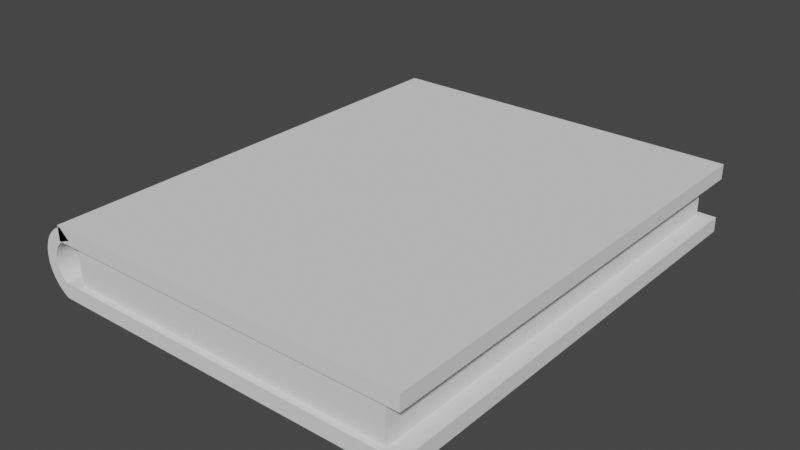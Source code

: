 # Source: book.blend  (saved by Blender 3.3.6; exported with 4.5.12 LTS)
import bpy
from mathutils import Matrix  # noqa: F401  (used for matrix-valued properties, if any)

bpy.ops.wm.read_factory_settings(use_empty=True)
scene = bpy.context.scene
scene.name = 'Scene'

# ---- collections
col_collection = bpy.data.collections.new('Collection'); scene.collection.children.link(col_collection)

# ---- node groups
ng_auto_smooth = bpy.data.node_groups.new('Auto Smooth', 'GeometryNodeTree')
_s = ng_auto_smooth.interface.new_socket(name='Geometry', in_out='OUTPUT', socket_type='NodeSocketGeometry')
_s = ng_auto_smooth.interface.new_socket(name='Geometry', in_out='INPUT', socket_type='NodeSocketGeometry')
_s = ng_auto_smooth.interface.new_socket(name='Angle', in_out='INPUT', socket_type='NodeSocketFloat')
_s.subtype = 'ANGLE'
_s.min_value = 0.0
_s.max_value = 3.142
ng_auto_smooth.is_modifier = True
_N = ng_auto_smooth.nodes; _L = ng_auto_smooth.links
n0 = _N.new('NodeGroupOutput'); n0.name = 'Group Output'; n0.location = (480, -100)
n1 = _N.new('NodeGroupInput'); n1.name = 'Group Input'; n1.location = (-420, -300)
n2 = _N.new('NodeGroupInput'); n2.name = 'Group Input.001'; n2.location = (-60, -100)
n3 = _N.new('GeometryNodeSetShadeSmooth'); n3.name = 'Set Shade Smooth'; n3.location = (120, -100)
n3.domain = 'EDGE'
n4 = _N.new('GeometryNodeSetShadeSmooth'); n4.name = 'Set Shade Smooth.001'; n4.location = (300, -100)
n5 = _N.new('GeometryNodeInputMeshEdgeAngle'); n5.name = 'Edge Angle'; n5.location = (-420, -220)
n6 = _N.new('GeometryNodeInputEdgeSmooth'); n6.name = 'Is Edge Smooth'; n6.location = (-60, -160)
n7 = _N.new('GeometryNodeInputShadeSmooth'); n7.name = 'Is Face Smooth'; n7.location = (-240, -340)
n8 = _N.new('FunctionNodeBooleanMath'); n8.name = 'Boolean Math'; n8.location = (-60, -220)
n9 = _N.new('FunctionNodeCompare'); n9.name = 'Compare'; n9.location = (-240, -180)
n9.operation = 'LESS_EQUAL'
_L.new(n5.outputs[0], n9.inputs[0])
_L.new(n4.outputs[0], n0.inputs[0])
_L.new(n1.outputs[1], n9.inputs[1])
_L.new(n9.outputs[0], n8.inputs[0])
_L.new(n7.outputs[0], n8.inputs[1])
_L.new(n2.outputs[0], n3.inputs[0])
_L.new(n6.outputs[0], n3.inputs[1])
_L.new(n3.outputs[0], n4.inputs[0])
_L.new(n8.outputs[0], n3.inputs[2])
n0.is_active_output = True

# ---- world
world_world = bpy.data.worlds.new('World'); scene.world = world_world
world_world.use_nodes = True; world_world.node_tree.nodes.clear()
_N = world_world.node_tree.nodes; _L = world_world.node_tree.links
n0 = _N.new('ShaderNodeOutputWorld'); n0.name = 'World Output'; n0.location = (300, 300)
n1 = _N.new('ShaderNodeBackground'); n1.name = 'Background'; n1.location = (10, 300)
n1.inputs[0].default_value = (0.05088, 0.05088, 0.05088, 1.0)
_L.new(n1.outputs[0], n0.inputs[0])
n0.is_active_output = True
world_world.color = (0.05088, 0.05088, 0.05088)
world_world.use_sun_shadow = False
world_world.sun_shadow_jitter_overblur = 0.0

# ---- meshes
me_cube_002 = bpy.data.meshes.new('Cube.002')
me_cube_002.from_pydata([(-1.0, -1.0, -1.0), (-1.0, -1.0, 1.0), (-1.0, 1.0, -1.0), (-1.0, 1.0, 1.0), (1.0, -1.0, -1.0), (1.0, -1.0, 1.0), (1.0, 1.0, -1.0), (1.0, 1.0, 1.0)], [], [(0, 1, 3, 2), (2, 3, 7, 6), (6, 7, 5, 4), (4, 5, 1, 0), (2, 6, 4, 0), (7, 3, 1, 5)])
me_cube_002.polygons.foreach_set('use_smooth', [True] * 6)
_uv = me_cube_002.uv_layers.new(name='UVMap')
_uv.uv.foreach_set('vector', [0.375, 0.0, 0.625, 0.0, 0.625, 0.25, 0.375, 0.25, 0.375, 0.25, 0.625, 0.25, 0.625, 0.5, 0.375, 0.5, 0.375, 0.5, 0.625, 0.5, 0.625, 0.75, 0.375, 0.75, 0.375, 0.75, 0.625, 0.75, 0.625, 1.0, 0.375, 1.0, 0.125, 0.5, 0.375, 0.5, 0.375, 0.75, 0.125, 0.75, 0.625, 0.5, 0.875, 0.5, 0.875, 0.75, 0.625, 0.75])
me_cube_002.update()
me_cube_003 = bpy.data.meshes.new('Cube.003')
me_cube_003.from_pydata([(-1.0, -0.976, -1.095), (-1.0, -0.976, 0.905), (-1.0, 0.9725, -1.0), (-1.0, 0.9725, 1.0), (1.0, -0.976, -1.095), (1.0, -0.976, 0.905), (1.0, 0.9725, -1.0), (1.0, 0.9725, 1.0)], [], [(0, 1, 3, 2), (2, 3, 7, 6), (6, 7, 5, 4), (4, 5, 1, 0), (2, 6, 4, 0), (7, 3, 1, 5)])
me_cube_003.polygons.foreach_set('use_smooth', [True] * 6)
_uv = me_cube_003.uv_layers.new(name='UVMap')
_uv.uv.foreach_set('vector', [0.375, 0.0, 0.625, 0.0, 0.625, 0.25, 0.375, 0.25, 0.375, 0.25, 0.625, 0.25, 0.625, 0.5, 0.375, 0.5, 0.375, 0.5, 0.625, 0.5, 0.625, 0.75, 0.375, 0.75, 0.375, 0.75, 0.625, 0.75, 0.625, 1.0, 0.375, 1.0, 0.125, 0.5, 0.375, 0.5, 0.375, 0.75, 0.125, 0.75, 0.625, 0.5, 0.875, 0.5, 0.875, 0.75, 0.625, 0.75])
me_cube_003.update()
me_cube_004 = bpy.data.meshes.new('Cube.004')
me_cube_004.from_pydata([(-1.0, -1.0, -1.0), (-1.0, -1.0, 1.0), (-1.0, 1.0, -1.0), (-1.0, 1.0, 1.0), (1.0, -1.0, -1.0), (1.0, -1.0, 1.0), (1.0, 1.0, -1.0), (1.0, 1.0, 1.0), (-1.033, -1.0, -0.4906), (-1.018, -1.0, 1.473), (-1.033, 1.0, -0.4906), (-1.018, 1.0, 1.473), (-1.062, -1.0, 0.1661), (-1.032, -1.0, 2.021), (-1.062, 1.0, 0.1661), (-1.032, 1.0, 2.021), (-1.085, -1.0, 0.9461), (-1.041, -1.0, 2.624), (-1.085, 1.0, 0.9461), (-1.041, 1.0, 2.624), (-1.102, -1.0, 1.821), (-1.046, -1.0, 3.261), (-1.102, 1.0, 1.821), (-1.046, 1.0, 3.261), (-1.112, -1.0, 2.758), (-1.045, -1.0, 3.907), (-1.112, 1.0, 2.758), (-1.045, 1.0, 3.907), (-1.114, -1.0, 3.724), (-1.04, -1.0, 4.54), (-1.114, 1.0, 3.724), (-1.04, 1.0, 4.54), (-1.109, -1.0, 4.682), (-1.03, -1.0, 5.136), (-1.109, 1.0, 4.682), (-1.03, 1.0, 5.136), (-1.096, -1.0, 5.599), (-1.015, -1.0, 5.673), (-1.096, 1.0, 5.599), (-1.015, 1.0, 5.673), (-1.077, -1.0, 6.439), (-0.9967, -1.0, 6.131), (-1.077, 1.0, 6.439), (-0.9967, 1.0, 6.131), (-1.051, -1.0, 7.173), (-0.9749, -1.0, 6.494), (-1.051, 1.0, 7.173), (-0.9749, 1.0, 6.494), (-1.021, -1.0, 7.774), (-0.9508, -1.0, 6.748), (-1.021, 1.0, 7.774), (-0.9508, 1.0, 6.748), (-0.9857, -1.0, 8.218), (-0.9252, -1.0, 6.885), (-0.9857, 1.0, 8.218), (-0.9252, 1.0, 6.885)], [], [(1, 3, 11, 9), (2, 3, 7, 6), (6, 7, 5, 4), (4, 5, 1, 0), (2, 6, 4, 0), (7, 3, 1, 5), (11, 10, 14, 15), (2, 0, 8, 10), (3, 2, 10, 11), (0, 1, 9, 8), (12, 13, 17, 16), (8, 9, 13, 12), (9, 11, 15, 13), (10, 8, 12, 14), (17, 19, 23, 21), (13, 15, 19, 17), (14, 12, 16, 18), (15, 14, 18, 19), (23, 22, 26, 27), (18, 16, 20, 22), (19, 18, 22, 23), (16, 17, 21, 20), (25, 27, 31, 29), (20, 21, 25, 24), (21, 23, 27, 25), (22, 20, 24, 26), (29, 31, 35, 33), (26, 24, 28, 30), (27, 26, 30, 31), (24, 25, 29, 28), (35, 34, 38, 39), (30, 28, 32, 34), (31, 30, 34, 35), (28, 29, 33, 32), (37, 39, 43, 41), (32, 33, 37, 36), (33, 35, 39, 37), (34, 32, 36, 38), (42, 40, 44, 46), (38, 36, 40, 42), (39, 38, 42, 43), (36, 37, 41, 40), (47, 46, 50, 51), (43, 42, 46, 47), (40, 41, 45, 44), (41, 43, 47, 45), (49, 51, 55, 53), (44, 45, 49, 48), (45, 47, 51, 49), (46, 44, 48, 50), (52, 53, 55, 54), (50, 48, 52, 54), (51, 50, 54, 55), (48, 49, 53, 52)])
me_cube_004.polygons.foreach_set('use_smooth', [True] * 54)
_uv = me_cube_004.uv_layers.new(name='UVMap')
_uv.uv.foreach_set('vector', [0.875, 0.75, 0.875, 0.5, 0.875, 0.5, 0.875, 0.75, 0.375, 0.25, 0.625, 0.25, 0.625, 0.5, 0.375, 0.5, 0.375, 0.5, 0.625, 0.5, 0.625, 0.75, 0.375, 0.75, 0.375, 0.75, 0.625, 0.75, 0.625, 1.0, 0.375, 1.0, 0.125, 0.5, 0.375, 0.5, 0.375, 0.75, 0.125, 0.75, 0.625, 0.5, 0.875, 0.5, 0.875, 0.75, 0.625, 0.75, 0.625, 0.25, 0.375, 0.25, 0.375, 0.25, 0.625, 0.25, 0.125, 0.5, 0.125, 0.75, 0.125, 0.75, 0.125, 0.5, 0.625, 0.25, 0.375, 0.25, 0.375, 0.25, 0.625, 0.25, 0.375, 1.0, 0.625, 1.0, 0.625, 1.0, 0.375, 1.0, 0.375, 1.0, 0.625, 1.0, 0.625, 1.0, 0.375, 1.0, 0.375, 1.0, 0.625, 1.0, 0.625, 1.0, 0.375, 1.0, 0.875, 0.75, 0.875, 0.5, 0.875, 0.5, 0.875, 0.75, 0.125, 0.5, 0.125, 0.75, 0.125, 0.75, 0.125, 0.5, 0.875, 0.75, 0.875, 0.5, 0.875, 0.5, 0.875, 0.75, 0.875, 0.75, 0.875, 0.5, 0.875, 0.5, 0.875, 0.75, 0.125, 0.5, 0.125, 0.75, 0.125, 0.75, 0.125, 0.5, 0.625, 0.25, 0.375, 0.25, 0.375, 0.25, 0.625, 0.25, 0.625, 0.25, 0.375, 0.25, 0.375, 0.25, 0.625, 0.25, 0.125, 0.5, 0.125, 0.75, 0.125, 0.75, 0.125, 0.5, 0.625, 0.25, 0.375, 0.25, 0.375, 0.25, 0.625, 0.25, 0.375, 1.0, 0.625, 1.0, 0.625, 1.0, 0.375, 1.0, 0.875, 0.75, 0.875, 0.5, 0.875, 0.5, 0.875, 0.75, 0.375, 1.0, 0.625, 1.0, 0.625, 1.0, 0.375, 1.0, 0.875, 0.75, 0.875, 0.5, 0.875, 0.5, 0.875, 0.75, 0.125, 0.5, 0.125, 0.75, 0.125, 0.75, 0.125, 0.5, 0.875, 0.75, 0.875, 0.5, 0.875, 0.5, 0.875, 0.75, 0.125, 0.5, 0.125, 0.75, 0.125, 0.75, 0.125, 0.5, 0.625, 0.25, 0.375, 0.25, 0.375, 0.25, 0.625, 0.25, 0.375, 1.0, 0.625, 1.0, 0.625, 1.0, 0.375, 1.0, 0.625, 0.25, 0.375, 0.25, 0.375, 0.25, 0.625, 0.25, 0.125, 0.5, 0.125, 0.75, 0.125, 0.75, 0.125, 0.5, 0.625, 0.25, 0.375, 0.25, 0.375, 0.25, 0.625, 0.25, 0.375, 1.0, 0.625, 1.0, 0.625, 1.0, 0.375, 1.0, 0.875, 0.75, 0.875, 0.5, 0.875, 0.5, 0.875, 0.75, 0.375, 1.0, 0.625, 1.0, 0.625, 1.0, 0.375, 1.0, 0.875, 0.75, 0.875, 0.5, 0.875, 0.5, 0.875, 0.75, 0.125, 0.5, 0.125, 0.75, 0.125, 0.75, 0.125, 0.5, 0.125, 0.5, 0.125, 0.75, 0.125, 0.75, 0.125, 0.5, 0.125, 0.5, 0.125, 0.75, 0.125, 0.75, 0.125, 0.5, 0.625, 0.25, 0.375, 0.25, 0.375, 0.25, 0.625, 0.25, 0.375, 1.0, 0.625, 1.0, 0.625, 1.0, 0.375, 1.0, 0.625, 0.25, 0.375, 0.25, 0.375, 0.25, 0.625, 0.25, 0.625, 0.25, 0.375, 0.25, 0.375, 0.25, 0.625, 0.25, 0.375, 1.0, 0.625, 1.0, 0.625, 1.0, 0.375, 1.0, 0.875, 0.75, 0.875, 0.5, 0.875, 0.5, 0.875, 0.75, 0.875, 0.75, 0.875, 0.5, 0.875, 0.5, 0.875, 0.75, 0.375, 1.0, 0.625, 1.0, 0.625, 1.0, 0.375, 1.0, 0.875, 0.75, 0.875, 0.5, 0.875, 0.5, 0.875, 0.75, 0.125, 0.5, 0.125, 0.75, 0.125, 0.75, 0.125, 0.5, 0.375, 0.0, 0.625, 0.0, 0.625, 0.25, 0.375, 0.25, 0.125, 0.5, 0.125, 0.75, 0.125, 0.75, 0.125, 0.5, 0.625, 0.25, 0.375, 0.25, 0.375, 0.25, 0.625, 0.25, 0.375, 1.0, 0.625, 1.0, 0.625, 1.0, 0.375, 1.0])
me_cube_004.update()

# ---- objects
ob_cube_001 = bpy.data.objects.new('Cube.001', me_cube_002)
ob_cube_002 = bpy.data.objects.new('Cube.002', me_cube_003)
ob_cube_003 = bpy.data.objects.new('Cube.003', me_cube_004)

# ---- transforms, parenting, visibility, modifiers, constraints
ob_cube_001.location = (0.0, 0.0, 0.2121)
ob_cube_001.scale = (0.5043, 0.6399, 0.02046)
_m = ob_cube_001.modifiers.new('Auto Smooth', 'NODES')
_m.node_group = ng_auto_smooth
_gi = [s.identifier for s in ng_auto_smooth.interface.items_tree if s.item_type == 'SOCKET' and s.in_out == 'INPUT']
_m[_gi[1]] = 0.5236  # Angle
ob_cube_002.location = (0.0, 0.0, 0.1362)
ob_cube_002.scale = (0.4585, 0.6399, 0.06939)
_m = ob_cube_002.modifiers.new('Auto Smooth', 'NODES')
_m.node_group = ng_auto_smooth
_gi = [s.identifier for s in ng_auto_smooth.interface.items_tree if s.item_type == 'SOCKET' and s.in_out == 'INPUT']
_m[_gi[1]] = 0.5236  # Angle
ob_cube_003.location = (0.0, 0.0, 0.06183)
ob_cube_003.scale = (0.5043, 0.6399, 0.02046)
_m = ob_cube_003.modifiers.new('Auto Smooth', 'NODES')
_m.node_group = ng_auto_smooth
_gi = [s.identifier for s in ng_auto_smooth.interface.items_tree if s.item_type == 'SOCKET' and s.in_out == 'INPUT']
_m[_gi[1]] = 0.5236  # Angle

# ---- collection membership
col_collection.objects.link(ob_cube_001)
col_collection.objects.link(ob_cube_002)
col_collection.objects.link(ob_cube_003)

# ---- scene / render settings (as saved in the file)
scene.frame_start = 1; scene.frame_end = 250; scene.frame_set(1)
scene.render.engine = 'BLENDER_EEVEE_NEXT'
scene.cycles.sampling_pattern = 'TABULATED_SOBOL'
scene.cycles.use_light_tree = False
scene.view_settings.view_transform = 'Filmic'
bpy.context.view_layer.update()

# ---- added for rendering (the .blend has no active camera and no usable light): camera, sun
cam_auto = bpy.data.cameras.new('AutoCamera')
cam_auto.lens = 50.0
cam_auto.sensor_width = 36.0
cam_auto.clip_end = 1000.0
ob_auto_camera = bpy.data.objects.new('AutoCamera', cam_auto)
scene.collection.objects.link(ob_auto_camera)
ob_auto_camera.location = (1.52244, -1.86145, 1.37791)
ob_auto_camera.rotation_euler = (1.09748, -7.21219e-08, 0.694738)
scene.camera = ob_auto_camera
light_auto_sun = bpy.data.lights.new('AutoSun', 'SUN')
light_auto_sun.energy = 3.0
light_auto_sun.angle = 0.0523599
ob_auto_sun = bpy.data.objects.new('AutoSun', light_auto_sun)
scene.collection.objects.link(ob_auto_sun)
ob_auto_sun.rotation_euler = (0.872665, 0.174533, 0.523599)
bpy.context.view_layer.update()
